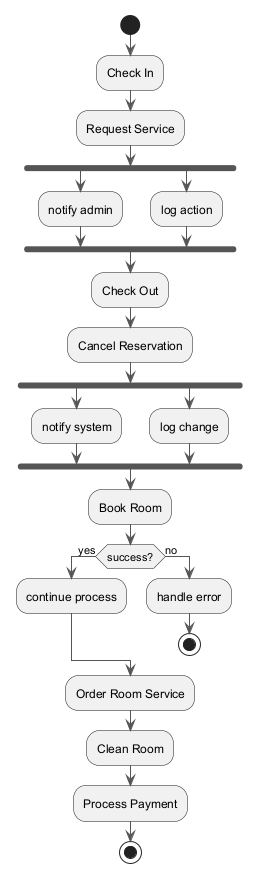

The diagram above was rendered by PlantUML. Its source (embedded in the PNG):
@startuml
skinparam backgroundColor #FFFFFF
skinparam classBackgroundColor #F1F8E9
skinparam classBorderColor #33691E
skinparam ArrowColor #555555
start
:Check In;
:Request Service;
fork
:notify admin;
fork again
:log action;
end fork
:Check Out;
:Cancel Reservation;
fork
:notify system;
fork again
:log change;
end fork
:Book Room;
if (success?) then (yes)
:continue process;
else (no)
:handle error;
stop
endif
:Order Room Service;
:Clean Room;
:Process Payment;
stop
@enduml